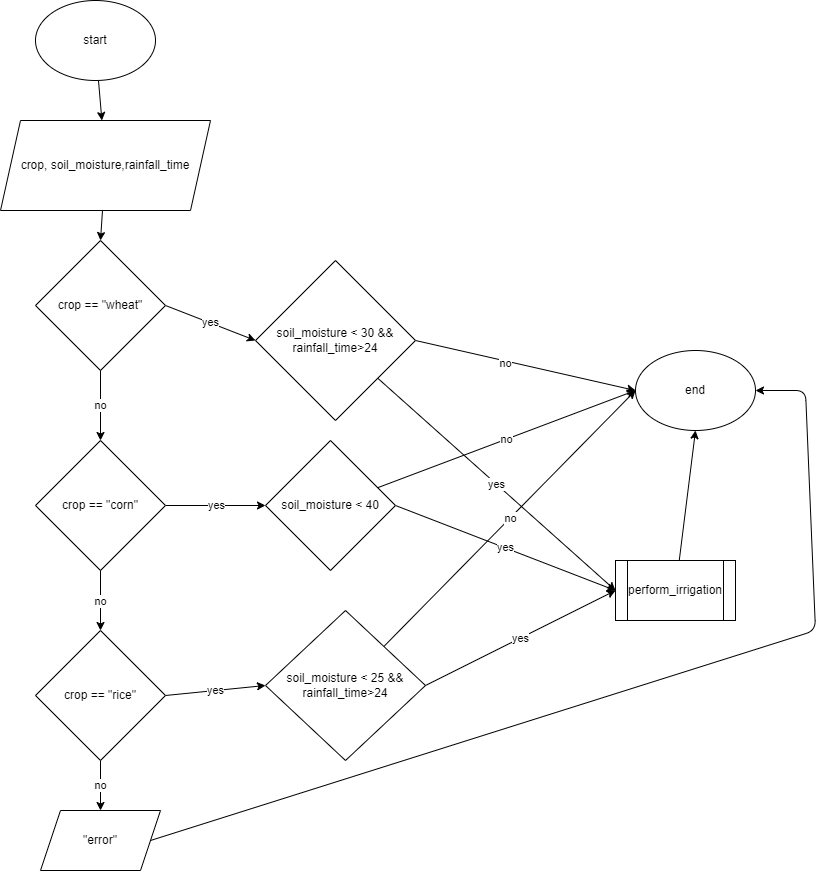

The diagram above was exported from draw.io. Its source (the exported page's mxGraphModel, read from the mxfile embedded in the PNG):
<mxGraphModel dx="1334" dy="916" grid="1" gridSize="10" guides="1" tooltips="1" connect="1" arrows="1" fold="1" page="0" pageScale="1" pageWidth="850" pageHeight="1100" math="0" shadow="0">
  <root>
    <mxCell id="0" />
    <mxCell id="1" parent="0" />
    <mxCell id="36" value="" style="edgeStyle=none;html=1;" edge="1" parent="1" source="2" target="3">
      <mxGeometry relative="1" as="geometry" />
    </mxCell>
    <mxCell id="2" value="start" style="ellipse;whiteSpace=wrap;html=1;" vertex="1" parent="1">
      <mxGeometry x="140" y="180" width="120" height="80" as="geometry" />
    </mxCell>
    <mxCell id="35" style="edgeStyle=none;html=1;entryX=0.5;entryY=0;entryDx=0;entryDy=0;" edge="1" parent="1" source="3" target="4">
      <mxGeometry relative="1" as="geometry" />
    </mxCell>
    <mxCell id="3" value="crop, soil_moisture,rainfall_time" style="shape=parallelogram;perimeter=parallelogramPerimeter;whiteSpace=wrap;html=1;fixedSize=1;" vertex="1" parent="1">
      <mxGeometry x="105" y="300" width="210" height="90" as="geometry" />
    </mxCell>
    <mxCell id="27" value="yes" style="edgeStyle=none;html=1;exitX=1;exitY=0.5;exitDx=0;exitDy=0;entryX=0;entryY=0.5;entryDx=0;entryDy=0;" edge="1" parent="1" source="4" target="10">
      <mxGeometry relative="1" as="geometry" />
    </mxCell>
    <mxCell id="30" value="no" style="edgeStyle=none;html=1;exitX=0.5;exitY=1;exitDx=0;exitDy=0;entryX=0.5;entryY=0;entryDx=0;entryDy=0;" edge="1" parent="1" source="4" target="7">
      <mxGeometry relative="1" as="geometry" />
    </mxCell>
    <mxCell id="4" value="crop == &quot;wheat&quot;" style="rhombus;whiteSpace=wrap;html=1;" vertex="1" parent="1">
      <mxGeometry x="140" y="420" width="130" height="130" as="geometry" />
    </mxCell>
    <mxCell id="28" value="yes" style="edgeStyle=none;html=1;exitX=1;exitY=0.5;exitDx=0;exitDy=0;entryX=0;entryY=0.5;entryDx=0;entryDy=0;" edge="1" parent="1" source="7" target="11">
      <mxGeometry relative="1" as="geometry" />
    </mxCell>
    <mxCell id="31" value="no" style="edgeStyle=none;html=1;entryX=0.5;entryY=0;entryDx=0;entryDy=0;" edge="1" parent="1" source="7" target="8">
      <mxGeometry relative="1" as="geometry" />
    </mxCell>
    <mxCell id="7" value="crop == &quot;corn&quot;" style="rhombus;whiteSpace=wrap;html=1;" vertex="1" parent="1">
      <mxGeometry x="140" y="620" width="130" height="130" as="geometry" />
    </mxCell>
    <mxCell id="29" value="yes" style="edgeStyle=none;html=1;exitX=1;exitY=0.5;exitDx=0;exitDy=0;entryX=0;entryY=0.5;entryDx=0;entryDy=0;" edge="1" parent="1" source="8" target="12">
      <mxGeometry relative="1" as="geometry" />
    </mxCell>
    <mxCell id="34" value="no" style="edgeStyle=none;html=1;" edge="1" parent="1" source="8" target="32">
      <mxGeometry relative="1" as="geometry" />
    </mxCell>
    <mxCell id="8" value="crop == &quot;rice&quot;" style="rhombus;whiteSpace=wrap;html=1;" vertex="1" parent="1">
      <mxGeometry x="140" y="810" width="130" height="130" as="geometry" />
    </mxCell>
    <mxCell id="20" style="edgeStyle=none;html=1;exitX=1;exitY=0.5;exitDx=0;exitDy=0;entryX=0;entryY=0.5;entryDx=0;entryDy=0;" edge="1" parent="1" source="10" target="13">
      <mxGeometry relative="1" as="geometry">
        <mxPoint x="700" y="540" as="targetPoint" />
      </mxGeometry>
    </mxCell>
    <mxCell id="22" value="no" style="edgeLabel;html=1;align=center;verticalAlign=middle;resizable=0;points=[];" vertex="1" connectable="0" parent="20">
      <mxGeometry x="-0.1912" y="-2" relative="1" as="geometry">
        <mxPoint as="offset" />
      </mxGeometry>
    </mxCell>
    <mxCell id="23" value="yes" style="edgeStyle=none;html=1;entryX=0;entryY=0.5;entryDx=0;entryDy=0;" edge="1" parent="1" source="10" target="21">
      <mxGeometry relative="1" as="geometry" />
    </mxCell>
    <mxCell id="10" value="soil_moisture &amp;lt; 30 &amp;amp;&amp;amp; rainfall_time&amp;gt;24" style="rhombus;whiteSpace=wrap;html=1;" vertex="1" parent="1">
      <mxGeometry x="360" y="440" width="160" height="160" as="geometry" />
    </mxCell>
    <mxCell id="19" value="no" style="edgeStyle=none;html=1;entryX=0;entryY=0.5;entryDx=0;entryDy=0;" edge="1" parent="1" source="11" target="13">
      <mxGeometry relative="1" as="geometry" />
    </mxCell>
    <mxCell id="24" value="yes" style="edgeStyle=none;html=1;exitX=1;exitY=0.5;exitDx=0;exitDy=0;entryX=0;entryY=0.5;entryDx=0;entryDy=0;" edge="1" parent="1" source="11" target="21">
      <mxGeometry relative="1" as="geometry" />
    </mxCell>
    <mxCell id="11" value="soil_moisture &amp;lt; 40" style="rhombus;whiteSpace=wrap;html=1;" vertex="1" parent="1">
      <mxGeometry x="370" y="620" width="130" height="130" as="geometry" />
    </mxCell>
    <mxCell id="18" value="no" style="edgeStyle=none;html=1;entryX=0;entryY=0.5;entryDx=0;entryDy=0;" edge="1" parent="1" source="12" target="13">
      <mxGeometry relative="1" as="geometry" />
    </mxCell>
    <mxCell id="25" value="yes" style="edgeStyle=none;html=1;exitX=1;exitY=0.5;exitDx=0;exitDy=0;entryX=0;entryY=0.5;entryDx=0;entryDy=0;" edge="1" parent="1" source="12" target="21">
      <mxGeometry relative="1" as="geometry" />
    </mxCell>
    <mxCell id="12" value="soil_moisture &amp;lt; 25 &amp;amp;&amp;amp; rainfall_time&amp;gt;24" style="rhombus;whiteSpace=wrap;html=1;" vertex="1" parent="1">
      <mxGeometry x="370" y="790" width="160" height="150" as="geometry" />
    </mxCell>
    <mxCell id="13" value="end" style="ellipse;whiteSpace=wrap;html=1;" vertex="1" parent="1">
      <mxGeometry x="740" y="530" width="120" height="80" as="geometry" />
    </mxCell>
    <mxCell id="26" style="edgeStyle=none;html=1;entryX=0.5;entryY=1;entryDx=0;entryDy=0;" edge="1" parent="1" source="21" target="13">
      <mxGeometry relative="1" as="geometry" />
    </mxCell>
    <mxCell id="21" value="perform_irrigation" style="shape=process;whiteSpace=wrap;html=1;backgroundOutline=1;" vertex="1" parent="1">
      <mxGeometry x="720" y="740" width="120" height="60" as="geometry" />
    </mxCell>
    <mxCell id="33" style="edgeStyle=none;html=1;exitX=1;exitY=0.5;exitDx=0;exitDy=0;entryX=1;entryY=0.5;entryDx=0;entryDy=0;" edge="1" parent="1" source="32" target="13">
      <mxGeometry relative="1" as="geometry">
        <Array as="points">
          <mxPoint x="920" y="810" />
          <mxPoint x="910" y="570" />
        </Array>
      </mxGeometry>
    </mxCell>
    <mxCell id="32" value="&quot;error&quot;" style="shape=parallelogram;perimeter=parallelogramPerimeter;whiteSpace=wrap;html=1;fixedSize=1;" vertex="1" parent="1">
      <mxGeometry x="145" y="990" width="120" height="60" as="geometry" />
    </mxCell>
  </root>
</mxGraphModel>